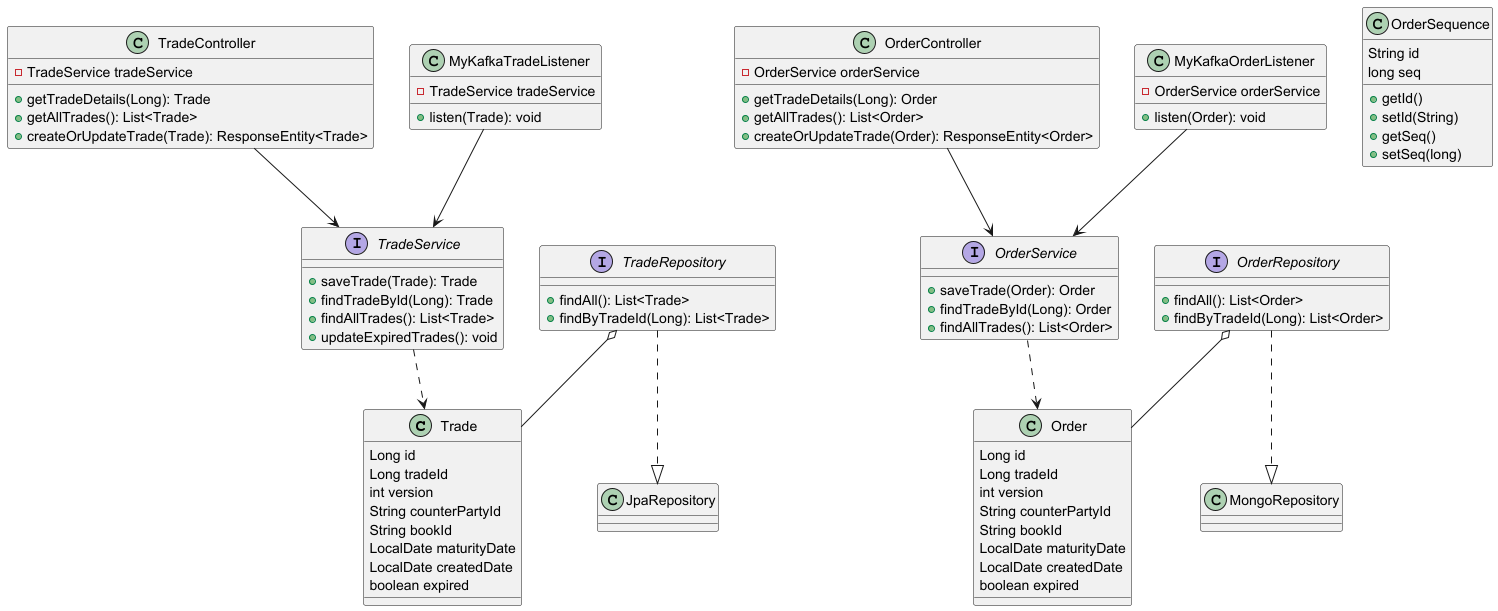

The diagram above was rendered by PlantUML. Its source (embedded in the PNG):
@startuml

' Models
class Trade {
    Long id
    Long tradeId
    int version
    String counterPartyId
    String bookId
    LocalDate maturityDate
    LocalDate createdDate
    boolean expired
}

class Order {
    Long id
    Long tradeId
    int version
    String counterPartyId
    String bookId
    LocalDate maturityDate
    LocalDate createdDate
    boolean expired
}

class OrderSequence {
    String id
    long seq
    +getId()
    +setId(String)
    +getSeq()
    +setSeq(long)
}

' Controllers
class TradeController {
    -TradeService tradeService
    +getTradeDetails(Long): Trade
    +getAllTrades(): List<Trade>
    +createOrUpdateTrade(Trade): ResponseEntity<Trade>
}

class OrderController {
    -OrderService orderService
    +getTradeDetails(Long): Order
    +getAllTrades(): List<Order>
    +createOrUpdateTrade(Order): ResponseEntity<Order>
}

' Services
interface TradeService {
    +saveTrade(Trade): Trade
    +findTradeById(Long): Trade
    +findAllTrades(): List<Trade>
    +updateExpiredTrades(): void
}

interface OrderService {
    +saveTrade(Order): Order
    +findTradeById(Long): Order
    +findAllTrades(): List<Order>
}

' Repositories
interface TradeRepository
interface OrderRepository

TradeRepository ..|> JpaRepository
TradeRepository : +findAll(): List<Trade>
TradeRepository : +findByTradeId(Long): List<Trade>
TradeRepository o-- Trade

OrderRepository ..|> MongoRepository
OrderRepository : +findAll(): List<Order>
OrderRepository : +findByTradeId(Long): List<Order>
OrderRepository o-- Order

' Kafka Listeners
class MyKafkaTradeListener {
    -TradeService tradeService
    +listen(Trade): void
}

class MyKafkaOrderListener {
    -OrderService orderService
    +listen(Order): void
}

' Relationships
TradeController --> TradeService
OrderController --> OrderService
MyKafkaTradeListener --> TradeService
MyKafkaOrderListener --> OrderService
TradeService ..> Trade
OrderService ..> Order

@enduml